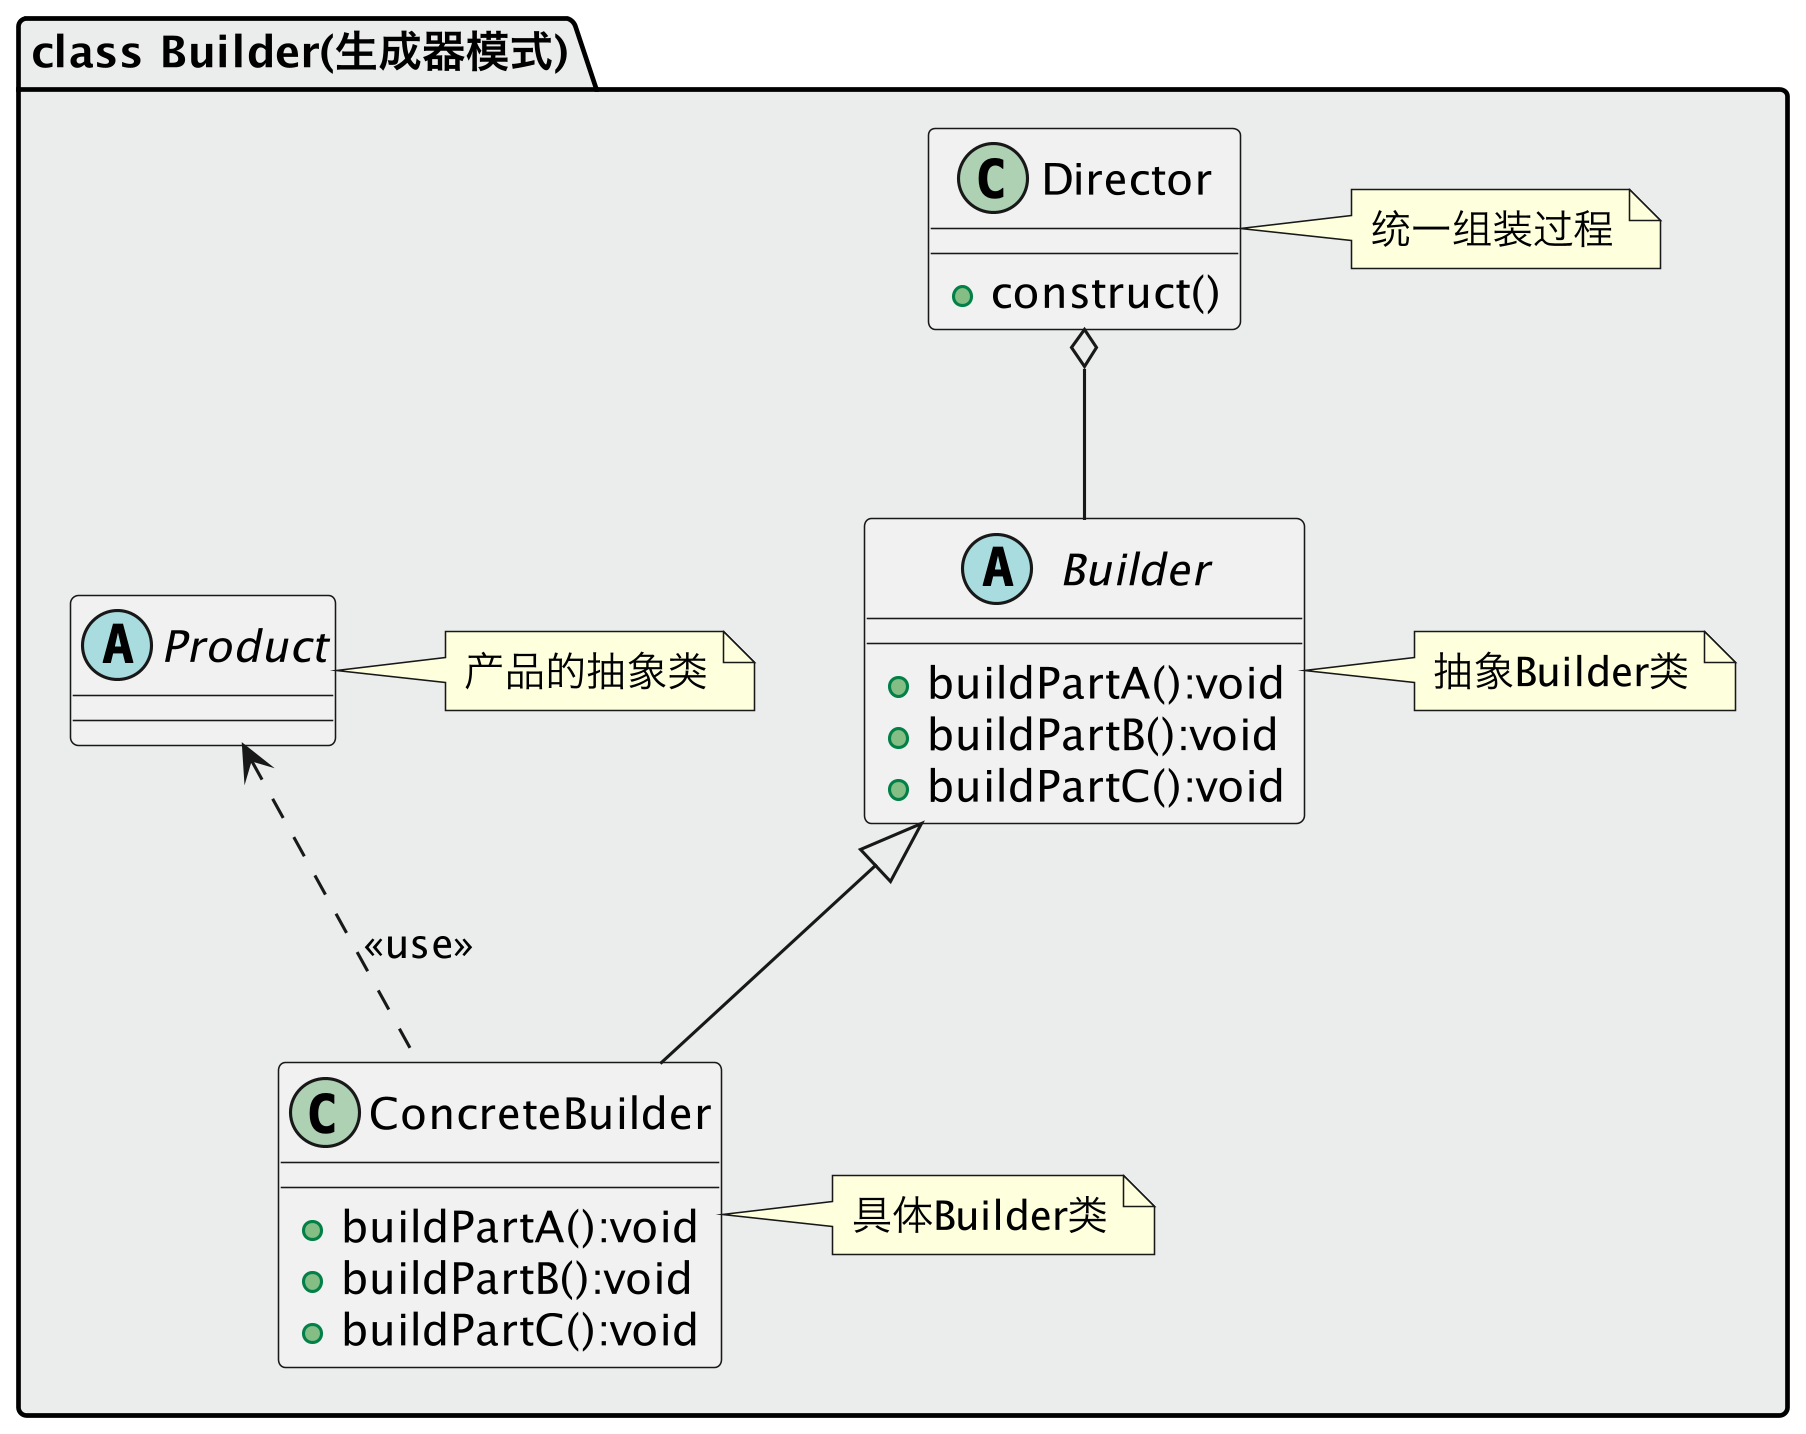

The diagram above was rendered by PlantUML. Its source (embedded in the PNG):
@startuml
skinparam dpi 300

package "class Builder(生成器模式)" #EBEDEC {
    abstract class Builder
    {
    +buildPartA():void
    +buildPartB():void
    +buildPartC():void
    }
    note right: 抽象Builder类

    class ConcreteBuilder
    {
    +buildPartA():void
    +buildPartB():void
    +buildPartC():void
    }
    note right: 具体Builder类

    class Director
    {
    +construct()
    }
    note right:统一组装过程

    abstract class Product
    note right:产品的抽象类

    Director o-- Builder
    Builder <|-- ConcreteBuilder
    Product <.. ConcreteBuilder:<<use>>
}
@enduml